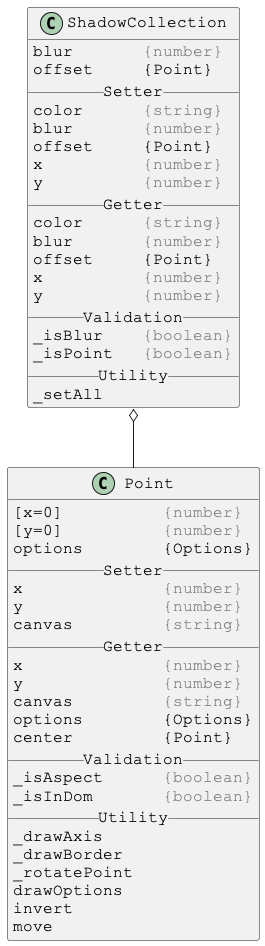

The diagram above was rendered by PlantUML. Its source (embedded in the PNG):
@startuml

skinparam DefaultFontSize 16
skinparam DefaultFontName Courier New

class ShadowCollection {
blur       <color:gray>{number}</color>
offset     {Point}
__ Setter __
color      <color:gray>{string}</color>
blur       <color:gray>{number}</color>
offset     {Point}
x          <color:gray>{number}</color>
y          <color:gray>{number}</color>
__ Getter __
color      <color:gray>{string}</color>
blur       <color:gray>{number}</color>
offset     {Point}
x          <color:gray>{number}</color>
y          <color:gray>{number}</color>
__ Validation __
_isBlur    <color:gray>{boolean}</color>
_isPoint   <color:gray>{boolean}</color>
__ Utility __
_setAll
}

ShadowCollection o-- Point



skinparam DefaultFontSize 16
skinparam DefaultFontName Courier New

class Point {
[x=0]          <color:gray>{number}</color>
[y=0]          <color:gray>{number}</color>
options        {Options}
__ Setter __
x              <color:gray>{number}</color>
y              <color:gray>{number}</color>
canvas         <color:gray>{string}</color>
__ Getter __
x              <color:gray>{number}</color>
y              <color:gray>{number}</color>
canvas         <color:gray>{string}</color>
options        {Options}
center         {Point}
__ Validation __
_isAspect      <color:gray>{boolean}</color>
_isInDom       <color:gray>{boolean}</color>
__ Utility __
_drawAxis
_drawBorder
_rotatePoint
drawOptions
invert
move
}

@enduml